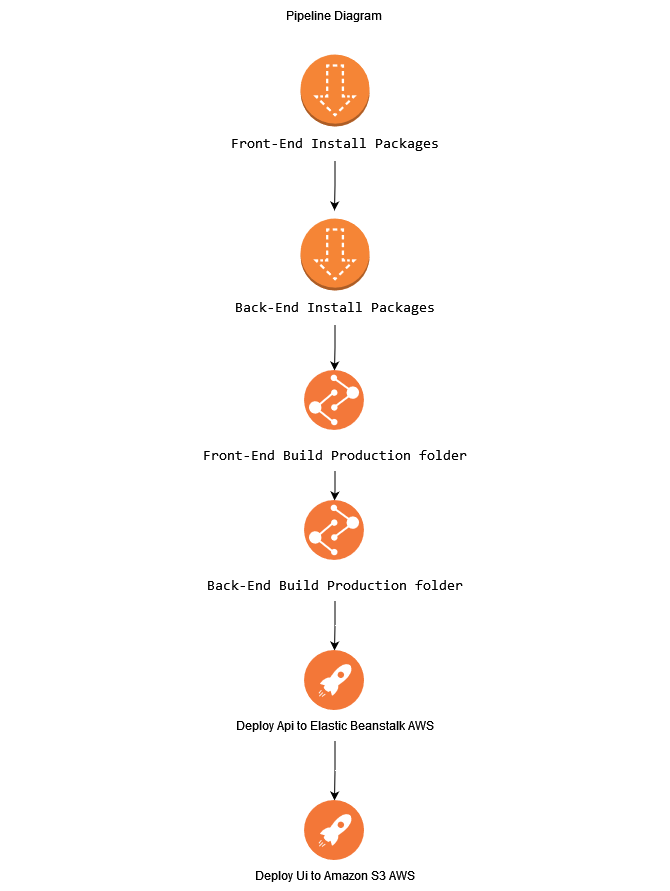

The diagram above was exported from draw.io. Its source (the exported page's mxGraphModel, read from the mxfile embedded in the PNG):
<mxGraphModel dx="868" dy="468" grid="1" gridSize="10" guides="1" tooltips="1" connect="1" arrows="1" fold="1" page="1" pageScale="1" pageWidth="850" pageHeight="1100" math="0" shadow="0">
  <root>
    <mxCell id="0" />
    <mxCell id="1" parent="0" />
    <mxCell id="IHxEuomB-GcQhsKNIDhr-1" value="Pipeline Diagram" style="text;html=1;strokeColor=none;fillColor=none;align=center;verticalAlign=middle;whiteSpace=wrap;rounded=0;" vertex="1" parent="1">
      <mxGeometry x="360" y="40" width="130" height="30" as="geometry" />
    </mxCell>
    <mxCell id="IHxEuomB-GcQhsKNIDhr-7" value="" style="edgeStyle=orthogonalEdgeStyle;rounded=0;orthogonalLoop=1;jettySize=auto;html=1;fontColor=#663300;entryX=0.5;entryY=0;entryDx=0;entryDy=0;" edge="1" parent="1" source="IHxEuomB-GcQhsKNIDhr-3">
      <mxGeometry relative="1" as="geometry">
        <mxPoint x="425" y="250" as="targetPoint" />
      </mxGeometry>
    </mxCell>
    <mxCell id="IHxEuomB-GcQhsKNIDhr-3" value="&lt;div style=&quot;font-family: &amp;#34;consolas&amp;#34; , &amp;#34;courier new&amp;#34; , monospace ; font-weight: normal ; font-size: 14px ; line-height: 19px&quot;&gt;&lt;div&gt;&lt;span style=&quot;background-color: transparent&quot;&gt;Front-End Install Packages &lt;br&gt;&lt;/span&gt;&lt;/div&gt;&lt;/div&gt;" style="text;html=1;strokeColor=none;fillColor=none;align=center;verticalAlign=middle;whiteSpace=wrap;rounded=0;" vertex="1" parent="1">
      <mxGeometry x="320.5" y="166" width="210" height="34" as="geometry" />
    </mxCell>
    <mxCell id="IHxEuomB-GcQhsKNIDhr-16" value="" style="edgeStyle=orthogonalEdgeStyle;rounded=0;orthogonalLoop=1;jettySize=auto;html=1;fontColor=#000000;" edge="1" parent="1" source="IHxEuomB-GcQhsKNIDhr-5" target="IHxEuomB-GcQhsKNIDhr-13">
      <mxGeometry relative="1" as="geometry" />
    </mxCell>
    <mxCell id="IHxEuomB-GcQhsKNIDhr-5" value="&lt;div style=&quot;font-family: &amp;#34;consolas&amp;#34; , &amp;#34;courier new&amp;#34; , monospace ; font-weight: normal ; font-size: 14px ; line-height: 19px&quot;&gt;&lt;div&gt;&lt;span style=&quot;background-color: transparent&quot;&gt;Back-End Install Packages &lt;br&gt;&lt;/span&gt;&lt;/div&gt;&lt;/div&gt;" style="text;html=1;strokeColor=none;fillColor=none;align=center;verticalAlign=middle;whiteSpace=wrap;rounded=0;" vertex="1" parent="1">
      <mxGeometry x="320.5" y="330" width="210" height="34" as="geometry" />
    </mxCell>
    <mxCell id="IHxEuomB-GcQhsKNIDhr-11" value="" style="outlineConnect=0;dashed=0;verticalLabelPosition=bottom;verticalAlign=top;align=center;html=1;shape=mxgraph.aws3.download_distribution;fillColor=#F58536;gradientColor=none;labelBackgroundColor=#FFFFFF;fontColor=#663300;" vertex="1" parent="1">
      <mxGeometry x="391" y="94" width="69" height="72" as="geometry" />
    </mxCell>
    <mxCell id="IHxEuomB-GcQhsKNIDhr-12" value="" style="outlineConnect=0;dashed=0;verticalLabelPosition=bottom;verticalAlign=top;align=center;html=1;shape=mxgraph.aws3.download_distribution;fillColor=#F58536;gradientColor=none;labelBackgroundColor=#FFFFFF;fontColor=#663300;" vertex="1" parent="1">
      <mxGeometry x="391" y="258" width="69" height="72" as="geometry" />
    </mxCell>
    <mxCell id="IHxEuomB-GcQhsKNIDhr-13" value="" style="aspect=fixed;perimeter=ellipsePerimeter;html=1;align=center;shadow=0;dashed=0;fontColor=#4277BB;labelBackgroundColor=#ffffff;fontSize=12;spacingTop=3;image;image=img/lib/ibm/devops/build_test.svg;" vertex="1" parent="1">
      <mxGeometry x="395" y="410" width="60" height="60" as="geometry" />
    </mxCell>
    <mxCell id="IHxEuomB-GcQhsKNIDhr-20" value="" style="edgeStyle=orthogonalEdgeStyle;rounded=0;orthogonalLoop=1;jettySize=auto;html=1;fontColor=#000000;entryX=0.5;entryY=0;entryDx=0;entryDy=0;" edge="1" parent="1" source="IHxEuomB-GcQhsKNIDhr-17" target="IHxEuomB-GcQhsKNIDhr-18">
      <mxGeometry relative="1" as="geometry" />
    </mxCell>
    <mxCell id="IHxEuomB-GcQhsKNIDhr-17" value="&lt;div style=&quot;font-family: &amp;#34;consolas&amp;#34; , &amp;#34;courier new&amp;#34; , monospace ; font-weight: normal ; font-size: 14px ; line-height: 19px&quot;&gt;&lt;div&gt;&lt;span style=&quot;background-color: transparent&quot;&gt;Front-End Build&lt;/span&gt; Production folder&lt;/div&gt;&lt;/div&gt;" style="text;html=1;strokeColor=none;fillColor=none;align=center;verticalAlign=middle;whiteSpace=wrap;rounded=0;labelBackgroundColor=#FFFFFF;fontColor=#000000;" vertex="1" parent="1">
      <mxGeometry x="91" y="480" width="669" height="30" as="geometry" />
    </mxCell>
    <mxCell id="IHxEuomB-GcQhsKNIDhr-18" value="" style="aspect=fixed;perimeter=ellipsePerimeter;html=1;align=center;shadow=0;dashed=0;fontColor=#4277BB;labelBackgroundColor=#ffffff;fontSize=12;spacingTop=3;image;image=img/lib/ibm/devops/build_test.svg;" vertex="1" parent="1">
      <mxGeometry x="395" y="540" width="60" height="60" as="geometry" />
    </mxCell>
    <mxCell id="IHxEuomB-GcQhsKNIDhr-24" value="" style="edgeStyle=orthogonalEdgeStyle;rounded=0;orthogonalLoop=1;jettySize=auto;html=1;fontColor=#000000;" edge="1" parent="1" source="IHxEuomB-GcQhsKNIDhr-19" target="IHxEuomB-GcQhsKNIDhr-23">
      <mxGeometry relative="1" as="geometry" />
    </mxCell>
    <mxCell id="IHxEuomB-GcQhsKNIDhr-19" value="&lt;div style=&quot;font-family: &amp;#34;consolas&amp;#34; , &amp;#34;courier new&amp;#34; , monospace ; font-weight: normal ; font-size: 14px ; line-height: 19px&quot;&gt;&lt;div&gt;&lt;span style=&quot;background-color: transparent&quot;&gt;Back-End Build&lt;/span&gt; Production folder&lt;/div&gt;&lt;/div&gt;" style="text;html=1;strokeColor=none;fillColor=none;align=center;verticalAlign=middle;whiteSpace=wrap;rounded=0;labelBackgroundColor=#FFFFFF;fontColor=#000000;" vertex="1" parent="1">
      <mxGeometry x="91" y="610" width="669" height="30" as="geometry" />
    </mxCell>
    <mxCell id="IHxEuomB-GcQhsKNIDhr-23" value="" style="aspect=fixed;perimeter=ellipsePerimeter;html=1;align=center;shadow=0;dashed=0;fontColor=#4277BB;labelBackgroundColor=#ffffff;fontSize=12;spacingTop=3;image;image=img/lib/ibm/devops/continuous_deploy.svg;" vertex="1" parent="1">
      <mxGeometry x="395" y="690" width="60" height="60" as="geometry" />
    </mxCell>
    <mxCell id="IHxEuomB-GcQhsKNIDhr-28" value="" style="edgeStyle=orthogonalEdgeStyle;rounded=0;orthogonalLoop=1;jettySize=auto;html=1;fontSize=15;fontColor=none;" edge="1" parent="1" source="IHxEuomB-GcQhsKNIDhr-25" target="IHxEuomB-GcQhsKNIDhr-26">
      <mxGeometry relative="1" as="geometry" />
    </mxCell>
    <mxCell id="IHxEuomB-GcQhsKNIDhr-25" value="Deploy Api to &lt;span style=&quot;font-weight: normal&quot;&gt;&lt;span dir=&quot;ltr&quot;&gt;Elastic Beanstalk&lt;/span&gt;&lt;/span&gt; AWS" style="text;html=1;strokeColor=none;fillColor=none;align=center;verticalAlign=middle;whiteSpace=wrap;rounded=0;labelBackgroundColor=none;fontColor=#000000;" vertex="1" parent="1">
      <mxGeometry x="321" y="750" width="209" height="30" as="geometry" />
    </mxCell>
    <mxCell id="IHxEuomB-GcQhsKNIDhr-26" value="" style="aspect=fixed;perimeter=ellipsePerimeter;html=1;align=center;shadow=0;dashed=0;fontColor=#4277BB;labelBackgroundColor=#ffffff;fontSize=12;spacingTop=3;image;image=img/lib/ibm/devops/continuous_deploy.svg;" vertex="1" parent="1">
      <mxGeometry x="395" y="840" width="60" height="60" as="geometry" />
    </mxCell>
    <mxCell id="IHxEuomB-GcQhsKNIDhr-27" value="Deploy Ui to &lt;span style=&quot;font-weight: normal&quot;&gt;&lt;span dir=&quot;ltr&quot;&gt;Amazon S3&lt;/span&gt;&lt;/span&gt; AWS" style="text;html=1;strokeColor=none;fillColor=none;align=center;verticalAlign=middle;whiteSpace=wrap;rounded=0;labelBackgroundColor=none;fontColor=#000000;" vertex="1" parent="1">
      <mxGeometry x="321" y="900" width="209" height="30" as="geometry" />
    </mxCell>
  </root>
</mxGraphModel>